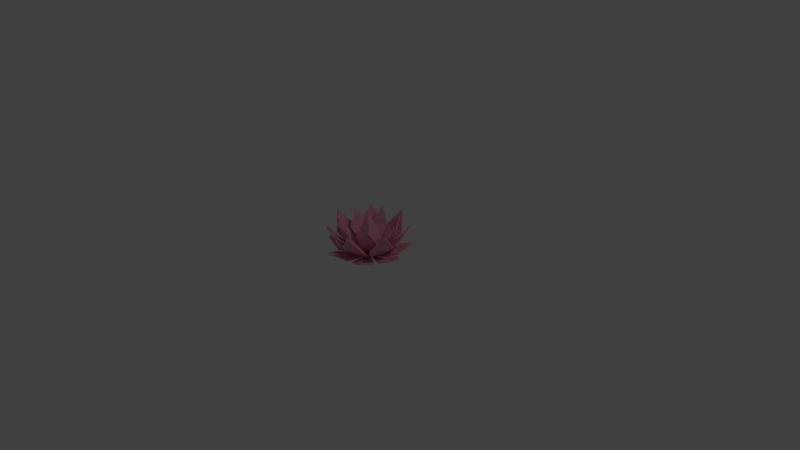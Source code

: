 # Source: lily.blend  (saved by Blender 2.78.0; exported with 4.5.12 LTS)
import bpy
from mathutils import Matrix  # noqa: F401  (used for matrix-valued properties, if any)

bpy.ops.wm.read_factory_settings(use_empty=True)
scene = bpy.context.scene
scene.name = 'Scene'

# ---- collections
col_collection_1 = bpy.data.collections.new('Collection 1'); scene.collection.children.link(col_collection_1)

# ---- materials (node trees are filled in below, after node groups)
mat_lily_body = bpy.data.materials.new('Lily_Body')
mat_lily_body.alpha_threshold = 0.0
mat_lily_body.use_transparent_shadow = False
mat_lily_body.diffuse_color = (0.8, 0.3556, 0.4492, 1.0)
mat_lily_body.roughness = 0.5

# ---- material node trees

# ---- world
world_world = bpy.data.worlds.new('World'); scene.world = world_world
world_world.color = (0.05088, 0.05088, 0.05088)
world_world.use_sun_shadow = False
world_world.sun_shadow_jitter_overblur = 0.0
world_world.cycles.sampling_method = 'MANUAL'

# ---- cameras
cam_camera = bpy.data.cameras.new('Camera')
cam_camera.clip_end = 100.0
cam_camera.lens = 35.0
cam_camera.sensor_width = 32.0
cam_camera.sensor_height = 18.0
cam_camera.ortho_scale = 7.314
cam_camera.dof.focus_distance = 0.0
cam_camera.dof.aperture_fstop = 128.0

# ---- lights
light_lamp = bpy.data.lights.new('Lamp', 'POINT')
light_lamp.transmission_factor = 0.0
light_lamp.cutoff_distance = 30.0
light_lamp.energy = 100.0
light_lamp.shadow_buffer_clip_start = 1.001
light_lamp.shadow_soft_size = 0.1
light_lamp.shadow_maximum_resolution = 0.006
light_lamp.use_absolute_resolution = True

# ---- meshes
me_icosphere = bpy.data.meshes.new('Icosphere')
me_icosphere.from_pydata([(0.3114, -0.6647, 0.4892), (0.2782, -0.635, 0.567), (0.6949, -0.2364, 0.4892), (0.6618, -0.2067, 0.567), (0.6176, -1.205, 1.129), (0.5845, -1.175, 1.206), (1.265, -0.4814, 1.129), (1.232, -0.4517, 1.206), (1.197, -1.072, 2.079), (1.231, -1.102, 2.001), (0.009957, -0.002369, 0.178), (0.003443, -0.009645, 0.178), (0.003443, -0.009645, 0.2639), (0.009957, -0.002369, 0.2639), (-0.3296, -0.6697, 0.4892), (-0.3266, -0.6247, 0.567), (0.2372, -0.6961, 0.4892), (0.2403, -0.6511, 0.567), (-0.565, -1.255, 1.129), (-0.562, -1.211, 1.206), (0.3922, -1.3, 1.129), (0.3952, -1.255, 1.206), (-0.1099, -1.625, 2.079), (-0.1129, -1.67, 2.001), (0.004186, -0.00933, 0.178), (-0.005442, -0.008883, 0.178), (-0.005442, -0.008883, 0.2639), (0.004186, -0.00933, 0.2639), (-0.7224, -0.1705, 0.4892), (-0.6855, -0.144, 0.567), (-0.3991, -0.6317, 0.4892), (-0.3621, -0.6052, 0.567), (-1.322, -0.361, 1.129), (-1.285, -0.3346, 1.206), (-0.7762, -1.14, 1.129), (-0.7393, -1.113, 1.206), (-1.335, -0.9545, 2.079), (-1.371, -0.9809, 2.001), (-0.004747, -0.009264, 0.178), (-0.01024, -0.00143, 0.178), (-0.01024, -0.00143, 0.2639), (-0.004747, -0.009264, 0.2639), (-0.5713, 0.4571, 0.4892), (-0.5283, 0.4451, 0.567), (-0.7349, -0.09167, 0.4892), (-0.6919, -0.1037, 0.567), (-1.084, 0.8052, 1.129), (-1.041, 0.7932, 1.206), (-1.36, -0.1214, 1.129), (-1.317, -0.1335, 1.206), (-1.554, 0.4349, 2.079), (-1.597, 0.4469, 2.001), (-0.01011, -0.002219, 0.178), (-0.007336, 0.007102, 0.178), (-0.007336, 0.007102, 0.2639), (-0.01011, -0.002219, 0.2639), (0.009934, 0.7405, 0.4892), (0.02665, 0.6991, 0.567), (-0.5174, 0.5173, 0.4892), (-0.5007, 0.4759, 0.567), (-0.02953, 1.365, 1.129), (-0.01282, 1.324, 1.206), (-0.92, 0.9884, 1.129), (-0.9033, 0.9469, 1.206), (-0.6039, 1.497, 2.079), (-0.6206, 1.538, 2.001), (-0.007876, 0.006499, 0.178), (0.001081, 0.01029, 0.178), (0.001081, 0.01029, 0.2639), (-0.007876, 0.006499, 0.2639), (0.5837, 0.4664, 0.4892), (0.5615, 0.4268, 0.567), (0.08963, 0.7368, 0.4892), (0.06745, 0.6972, 0.567), (1.047, 0.8973, 1.129), (1.025, 0.8577, 1.206), (0.2128, 1.354, 1.129), (0.1906, 1.314, 1.206), (0.8013, 1.432, 2.079), (0.8234, 1.471, 2.001), (0.000283, 0.01033, 0.178), (0.008675, 0.005732, 0.178), (0.008675, 0.005732, 0.2639), (0.000283, 0.01033, 0.2639), (0.718, -0.1589, 0.4892), (0.6736, -0.1669, 0.567), (0.6292, 0.4015, 0.4892), (0.5848, 0.3936, 0.567), (1.335, -0.2462, 1.129), (1.291, -0.2542, 1.206), (1.185, 0.7002, 1.129), (1.141, 0.6922, 1.206), (1.603, 0.2887, 2.079), (1.647, 0.2967, 2.001), (0.00822, 0.006382, 0.178), (0.009728, -0.003138, 0.178), (0.009728, -0.003138, 0.2639), (0.00822, 0.006382, 0.2639), (0.09203, -0.5043, 0.4166), (-0.4589, -0.242, 0.4166), (-0.3756, 0.3548, 0.4166), (0.2267, 0.4612, 0.4166), (0.5157, -0.0697, 0.4166), (-0.3202, -0.6515, 1.076), (-0.7285, 0.09845, 1.076), (-0.13, 0.7123, 1.076), (0.6481, 0.3418, 1.076), (0.5305, -0.5011, 1.076), (-3.901e-10, -3.001e-09, 2.484), (0.7247, -0.646, 0.3182), (0.6689, -0.6272, 0.3976), (0.968, 0.07445, 0.3182), (0.9122, 0.09327, 0.3976), (1.378, -1.143, 0.9707), (1.322, -1.124, 1.05), (1.789, 0.07355, 0.9707), (1.733, 0.09237, 1.05), (2.014, -0.6801, 1.941), (2.07, -0.6989, 1.862), (0.01336, 0.002306, 0.0005173), (0.009225, -0.009931, 0.0005173), (0.009225, -0.009931, 0.08821), (0.01336, 0.002306, 0.08821), (-0.05203, -0.9858, 0.3182), (-0.07175, -0.9296, 0.3976), (0.6509, -0.7227, 0.3182), (0.6312, -0.6665, 0.3976), (-0.03321, -1.821, 0.9707), (-0.05293, -1.764, 1.05), (1.154, -1.376, 0.9707), (1.134, -1.32, 1.05), (0.7126, -2.033, 1.941), (0.7323, -2.089, 1.862), (0.009964, -0.009162, 0.0005173), (-0.001975, -0.01363, 0.0005173), (-0.001975, -0.01363, 0.08821), (0.009964, -0.009162, 0.08821), (-0.7896, -0.5834, 0.3182), (-0.7584, -0.5321, 0.3976), (-0.1563, -0.9757, 0.3182), (-0.1251, -0.9244, 0.3976), (-1.42, -1.127, 0.9707), (-1.388, -1.076, 1.05), (-0.3502, -1.79, 0.9707), (-0.3191, -1.739, 1.05), (-1.126, -1.855, 1.941), (-1.157, -1.907, 1.862), (-0.0009309, -0.01373, 0.0005173), (-0.01169, -0.007068, 0.0005173), (-0.01169, -0.007068, 0.08821), (-0.0009309, -0.01373, 0.08821), (-0.9326, 0.2583, 0.3182), (-0.8741, 0.2661, 0.3976), (-0.8458, -0.4941, 0.3182), (-0.7872, -0.4863, 0.3976), (-1.737, 0.4146, 0.9707), (-1.679, 0.4224, 1.05), (-1.59, -0.8558, 0.9707), (-1.532, -0.8481, 1.05), (-2.116, -0.2806, 1.941), (-2.175, -0.2884, 1.862), (-0.01112, -0.007963, 0.0005173), (-0.0126, 0.004817, 0.0005173), (-0.0126, 0.004817, 0.08821), (-0.01112, -0.007963, 0.08821), (-0.3735, 0.9055, 0.3182), (-0.3316, 0.8638, 0.3976), (-0.8984, 0.3596, 0.3182), (-0.8566, 0.3179, 0.3976), (-0.7467, 1.644, 0.9707), (-0.7048, 1.603, 1.05), (-1.633, 0.7226, 0.9707), (-1.591, 0.681, 1.05), (-1.514, 1.505, 1.941), (-1.555, 1.547, 1.862), (-0.01294, 0.003802, 0.0005173), (-0.004026, 0.01307, 0.0005173), (-0.004026, 0.01307, 0.08821), (-0.01294, 0.003802, 0.08821), (0.4669, 0.8709, 0.3182), (0.4605, 0.8112, 0.3976), (-0.2747, 0.9425, 0.3182), (-0.281, 0.8828, 0.3976), (0.8059, 1.636, 0.9707), (0.7996, 1.576, 1.05), (-0.4463, 1.757, 0.9707), (-0.4526, 1.697, 1.05), (0.2287, 2.158, 1.941), (0.235, 2.218, 1.862), (-0.005015, 0.0127, 0.0005173), (0.00758, 0.01149, 0.0005173), (0.00758, 0.01149, 0.08821), (-0.005015, 0.0127, 0.08821), (0.9557, 0.1806, 0.3182), (0.9059, 0.1478, 0.3976), (0.5559, 0.8158, 0.3182), (0.5061, 0.783, 0.3976), (1.752, 0.3959, 0.9707), (1.702, 0.3631, 1.05), (1.077, 1.468, 0.9707), (1.027, 1.436, 1.05), (1.799, 1.186, 1.941), (1.849, 1.219, 1.862), (0.006688, 0.01204, 0.0005173), (0.01348, 0.001252, 0.0005173), (0.01348, 0.001252, 0.08821), (0.006688, 0.01204, 0.08821), (0.7916, -0.3246, 0.03343), (0.7489, -0.3246, 0.09765), (0.7916, 0.3246, 0.03343), (0.7489, 0.3246, 0.09765), (1.53, -0.5685, 0.2089), (1.487, -0.5685, 0.2731), (1.53, 0.5685, 0.2089), (1.487, 0.5685, 0.2731), (2.311, 7.451e-09, 0.6483), (2.353, 7.451e-09, 0.5841), (0.002581, 0.005513, -0.002762), (0.002581, -0.005513, -0.002762), (0.002581, -0.005513, 0.06145), (0.002581, 0.005513, 0.06145), (0.1481, 0.8427, 0.03343), (0.1572, 0.8009, 0.09765), (-0.4861, 0.7041, 0.03343), (-0.4769, 0.6624, 0.09765), (0.2288, 1.616, 0.2089), (0.2379, 1.574, 0.2731), (-0.882, 1.373, 0.2089), (-0.8728, 1.332, 0.2731), (-0.4932, 2.257, 0.6483), (-0.5023, 2.299, 0.5841), (-0.005937, 0.001345, -0.002762), (0.004835, 0.003698, -0.002762), (0.004835, 0.003698, 0.06145), (-0.005937, 0.001345, 0.06145), (-0.8549, -0.03518, 0.03343), (-0.816, -0.01736, 0.09765), (-0.5841, -0.6252, 0.03343), (-0.5453, -0.6073, 0.09765), (-1.628, -0.1215, 0.2089), (-1.589, -0.1037, 0.2731), (-1.154, -1.155, 0.2089), (-1.115, -1.137, 0.2731), (-2.1, -0.9637, 0.6483), (-2.139, -0.9815, 0.5841), (-4.671e-05, -0.006087, -0.002762), (-0.004645, 0.003934, -0.002762), (-0.004645, 0.003934, 0.06145), (-4.671e-05, -0.006087, 0.06145), (0.2168, -0.8277, 0.03343), (0.1911, -0.7935, 0.09765), (0.7354, -0.4372, 0.03343), (0.7097, -0.4031, 0.09765), (0.4661, -1.564, 0.2089), (0.4404, -1.53, 0.2731), (1.374, -0.8805, 0.2089), (1.349, -0.8464, 0.2731), (1.39, -1.846, 0.6483), (1.415, -1.88, 0.5841), (0.005957, 0.001254, -0.002762), (-0.002852, -0.005378, -0.002762), (-0.002852, -0.005378, 0.06145), (0.005957, 0.001254, 0.06145), (0.7623, 0.3885, 0.03343), (0.7344, 0.3561, 0.09765), (0.2702, 0.8118, 0.03343), (0.2423, 0.7794, 0.09765), (1.429, 0.7893, 0.2089), (1.401, 0.7569, 0.2731), (0.5668, 1.531, 0.2089), (0.539, 1.498, 0.2731), (1.507, 1.752, 0.6483), (1.535, 1.784, 0.5841), (-0.002496, 0.005552, -0.002762), (0.005862, -0.001638, -0.002762), (0.005862, -0.001638, 0.06145), (-0.002496, 0.005552, 0.06145), (-0.5423, 0.6618, 0.03343), (-0.5047, 0.6415, 0.09765), (-0.8508, 0.09066, 0.03343), (-0.8132, 0.07036, 0.09765), (-1.076, 1.227, 0.2089), (-1.038, 1.207, 0.2731), (-1.616, 0.227, 0.2089), (-1.579, 0.2067, 0.2731), (-2.033, 1.098, 0.6483), (-2.071, 1.118, 0.5841), (-0.004891, -0.003624, -0.002762), (0.000349, 0.006077, -0.002762), (0.000349, 0.006077, 0.06145), (-0.004891, -0.003624, 0.06145), (-0.5308, -0.671, 0.03343), (-0.519, -0.63, 0.09765), (0.09303, -0.8505, 0.03343), (0.1048, -0.8095, 0.09765), (-0.9694, -1.313, 0.2089), (-0.9575, -1.272, 0.2731), (0.1232, -1.628, 0.2089), (0.135, -1.587, 0.2731), (-0.6389, -2.22, 0.6483), (-0.6507, -2.262, 0.5841), (0.004584, -0.004005, -0.002762), (-0.006011, -0.0009562, -0.002762), (-0.006011, -0.0009562, 0.06145), (0.004584, -0.004005, 0.06145)], [], [(1, 3, 13, 12), (2, 3, 7, 6), (7, 5, 8), (4, 5, 1, 0), (2, 6, 4, 0), (7, 3, 1, 5), (6, 7, 8, 9), (5, 4, 9, 8), (4, 6, 9), (11, 12, 13, 10), (2, 0, 11, 10), (3, 2, 10, 13), (0, 1, 12, 11), (15, 17, 27, 26), (16, 17, 21, 20), (21, 19, 22), (18, 19, 15, 14), (16, 20, 18, 14), (21, 17, 15, 19), (20, 21, 22, 23), (19, 18, 23, 22), (18, 20, 23), (25, 26, 27, 24), (16, 14, 25, 24), (17, 16, 24, 27), (14, 15, 26, 25), (29, 31, 41, 40), (30, 31, 35, 34), (35, 33, 36), (32, 33, 29, 28), (30, 34, 32, 28), (35, 31, 29, 33), (34, 35, 36, 37), (33, 32, 37, 36), (32, 34, 37), (39, 40, 41, 38), (30, 28, 39, 38), (31, 30, 38, 41), (28, 29, 40, 39), (43, 45, 55, 54), (44, 45, 49, 48), (49, 47, 50), (46, 47, 43, 42), (44, 48, 46, 42), (49, 45, 43, 47), (48, 49, 50, 51), (47, 46, 51, 50), (46, 48, 51), (53, 54, 55, 52), (44, 42, 53, 52), (45, 44, 52, 55), (42, 43, 54, 53), (57, 59, 69, 68), (58, 59, 63, 62), (63, 61, 64), (60, 61, 57, 56), (58, 62, 60, 56), (63, 59, 57, 61), (62, 63, 64, 65), (61, 60, 65, 64), (60, 62, 65), (67, 68, 69, 66), (58, 56, 67, 66), (59, 58, 66, 69), (56, 57, 68, 67), (71, 73, 83, 82), (72, 73, 77, 76), (77, 75, 78), (74, 75, 71, 70), (72, 76, 74, 70), (77, 73, 71, 75), (76, 77, 78, 79), (75, 74, 79, 78), (74, 76, 79), (81, 82, 83, 80), (72, 70, 81, 80), (73, 72, 80, 83), (70, 71, 82, 81), (85, 87, 97, 96), (86, 87, 91, 90), (91, 89, 92), (88, 89, 85, 84), (86, 90, 88, 84), (91, 87, 85, 89), (90, 91, 92, 93), (89, 88, 93, 92), (88, 90, 93), (95, 96, 97, 94), (86, 84, 95, 94), (87, 86, 94, 97), (84, 85, 96, 95), (98, 99, 100, 101, 102), (98, 102, 107), (99, 98, 103), (100, 99, 104), (101, 100, 105), (102, 101, 106), (98, 107, 103), (99, 103, 104), (100, 104, 105), (101, 105, 106), (102, 106, 107), (103, 107, 108), (104, 103, 108), (105, 104, 108), (106, 105, 108), (107, 106, 108), (110, 112, 122, 121), (111, 112, 116, 115), (116, 114, 117), (113, 114, 110, 109), (111, 115, 113, 109), (116, 112, 110, 114), (115, 116, 117, 118), (114, 113, 118, 117), (113, 115, 118), (120, 121, 122, 119), (111, 109, 120, 119), (112, 111, 119, 122), (109, 110, 121, 120), (124, 126, 136, 135), (125, 126, 130, 129), (130, 128, 131), (127, 128, 124, 123), (125, 129, 127, 123), (130, 126, 124, 128), (129, 130, 131, 132), (128, 127, 132, 131), (127, 129, 132), (134, 135, 136, 133), (125, 123, 134, 133), (126, 125, 133, 136), (123, 124, 135, 134), (138, 140, 150, 149), (139, 140, 144, 143), (144, 142, 145), (141, 142, 138, 137), (139, 143, 141, 137), (144, 140, 138, 142), (143, 144, 145, 146), (142, 141, 146, 145), (141, 143, 146), (148, 149, 150, 147), (139, 137, 148, 147), (140, 139, 147, 150), (137, 138, 149, 148), (152, 154, 164, 163), (153, 154, 158, 157), (158, 156, 159), (155, 156, 152, 151), (153, 157, 155, 151), (158, 154, 152, 156), (157, 158, 159, 160), (156, 155, 160, 159), (155, 157, 160), (162, 163, 164, 161), (153, 151, 162, 161), (154, 153, 161, 164), (151, 152, 163, 162), (166, 168, 178, 177), (167, 168, 172, 171), (172, 170, 173), (169, 170, 166, 165), (167, 171, 169, 165), (172, 168, 166, 170), (171, 172, 173, 174), (170, 169, 174, 173), (169, 171, 174), (176, 177, 178, 175), (167, 165, 176, 175), (168, 167, 175, 178), (165, 166, 177, 176), (180, 182, 192, 191), (181, 182, 186, 185), (186, 184, 187), (183, 184, 180, 179), (181, 185, 183, 179), (186, 182, 180, 184), (185, 186, 187, 188), (184, 183, 188, 187), (183, 185, 188), (190, 191, 192, 189), (181, 179, 190, 189), (182, 181, 189, 192), (179, 180, 191, 190), (194, 196, 206, 205), (195, 196, 200, 199), (200, 198, 201), (197, 198, 194, 193), (195, 199, 197, 193), (200, 196, 194, 198), (199, 200, 201, 202), (198, 197, 202, 201), (197, 199, 202), (204, 205, 206, 203), (195, 193, 204, 203), (196, 195, 203, 206), (193, 194, 205, 204), (208, 210, 220, 219), (209, 210, 214, 213), (214, 212, 215), (211, 212, 208, 207), (209, 213, 211, 207), (214, 210, 208, 212), (213, 214, 215, 216), (212, 211, 216, 215), (211, 213, 216), (218, 219, 220, 217), (209, 207, 218, 217), (210, 209, 217, 220), (207, 208, 219, 218), (222, 224, 234, 233), (223, 224, 228, 227), (228, 226, 229), (225, 226, 222, 221), (223, 227, 225, 221), (228, 224, 222, 226), (227, 228, 229, 230), (226, 225, 230, 229), (225, 227, 230), (232, 233, 234, 231), (223, 221, 232, 231), (224, 223, 231, 234), (221, 222, 233, 232), (236, 238, 248, 247), (237, 238, 242, 241), (242, 240, 243), (239, 240, 236, 235), (237, 241, 239, 235), (242, 238, 236, 240), (241, 242, 243, 244), (240, 239, 244, 243), (239, 241, 244), (246, 247, 248, 245), (237, 235, 246, 245), (238, 237, 245, 248), (235, 236, 247, 246), (250, 252, 262, 261), (251, 252, 256, 255), (256, 254, 257), (253, 254, 250, 249), (251, 255, 253, 249), (256, 252, 250, 254), (255, 256, 257, 258), (254, 253, 258, 257), (253, 255, 258), (260, 261, 262, 259), (251, 249, 260, 259), (252, 251, 259, 262), (249, 250, 261, 260), (264, 266, 276, 275), (265, 266, 270, 269), (270, 268, 271), (267, 268, 264, 263), (265, 269, 267, 263), (270, 266, 264, 268), (269, 270, 271, 272), (268, 267, 272, 271), (267, 269, 272), (274, 275, 276, 273), (265, 263, 274, 273), (266, 265, 273, 276), (263, 264, 275, 274), (278, 280, 290, 289), (279, 280, 284, 283), (284, 282, 285), (281, 282, 278, 277), (279, 283, 281, 277), (284, 280, 278, 282), (283, 284, 285, 286), (282, 281, 286, 285), (281, 283, 286), (288, 289, 290, 287), (279, 277, 288, 287), (280, 279, 287, 290), (277, 278, 289, 288), (292, 294, 304, 303), (293, 294, 298, 297), (298, 296, 299), (295, 296, 292, 291), (293, 297, 295, 291), (298, 294, 292, 296), (297, 298, 299, 300), (296, 295, 300, 299), (295, 297, 300), (302, 303, 304, 301), (293, 291, 302, 301), (294, 293, 301, 304), (291, 292, 303, 302)])
me_icosphere.materials.append(mat_lily_body)
me_icosphere.use_remesh_preserve_volume = False
me_icosphere.use_remesh_preserve_attributes = False
me_icosphere.use_mirror_vertex_groups = False
me_icosphere.update()

# ---- objects
ob_icosphere = bpy.data.objects.new('Icosphere', me_icosphere)
ob_lamp = bpy.data.objects.new('Lamp', light_lamp)
ob_camera = bpy.data.objects.new('Camera', cam_camera)

# ---- transforms, parenting, visibility, modifiers, constraints
ob_icosphere.location = (0.0, 0.0, 0.0)
ob_icosphere.scale = (0.2445, 0.2445, 0.2445)
ob_icosphere.lineart.crease_threshold = 0.0
ob_lamp.location = (4.076, 1.005, 5.904)
ob_lamp.rotation_euler = (0.6503, 0.05522, 1.866)
ob_lamp.lock_rotations_4d = False
ob_lamp.empty_display_type = 'ARROWS'
ob_lamp.color = (0.0, 0.0, 0.0, 0.0)
ob_lamp.lineart.crease_threshold = 0.0
ob_camera.location = (7.481, -6.508, 5.344)
ob_camera.rotation_euler = (1.109, 0.0, 0.8149)
ob_camera.lock_rotations_4d = False
ob_camera.empty_display_type = 'ARROWS'
ob_camera.color = (0.0, 0.0, 0.0, 0.0)
ob_camera.display_type = 'WIRE'
ob_camera.lineart.crease_threshold = 0.0

# ---- collection membership
col_collection_1.objects.link(ob_icosphere)
col_collection_1.objects.link(ob_lamp)
col_collection_1.objects.link(ob_camera)

# ---- scene / render settings (as saved in the file)
scene.camera = ob_camera
scene.frame_start = 1; scene.frame_end = 250; scene.frame_set(67)
scene.render.engine = 'BLENDER_EEVEE_NEXT'
scene.render.resolution_percentage = 50
scene.render.dither_intensity = 0.0
scene.cycles.use_denoising = False
scene.cycles.samples = 128
scene.cycles.sampling_pattern = 'TABULATED_SOBOL'
scene.cycles.light_sampling_threshold = 0.0
scene.cycles.use_adaptive_sampling = False
scene.cycles.use_light_tree = False
scene.cycles.blur_glossy = 0.0
scene.cycles.sample_clamp_indirect = 0.0
scene.view_settings.view_transform = 'Standard'
bpy.context.view_layer.update()
